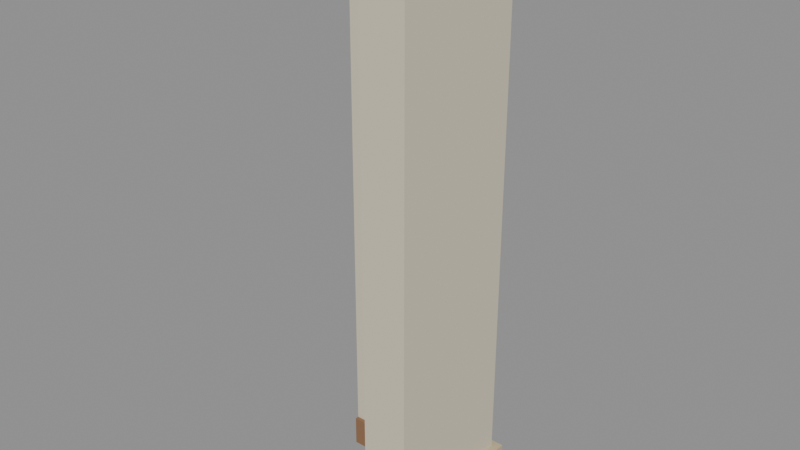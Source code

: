 # Source: rpg-mansion-exterior-return-corner-01-authoring.blend  (saved by Blender 4.3.34; exported with 4.5.12 LTS)
import bpy
from mathutils import Matrix  # noqa: F401  (used for matrix-valued properties, if any)

bpy.ops.wm.read_factory_settings(use_empty=True)
scene = bpy.context.scene
scene.name = 'Native authoring parts'

# ---- materials (node trees are filled in below, after node groups)
mat_original_plaster = bpy.data.materials.new('Original plaster')
mat_original_stone = bpy.data.materials.new('Original stone')
mat_original_wood_trim = bpy.data.materials.new('Original wood trim')

# ---- material node trees
mat_original_plaster.use_nodes = True; mat_original_plaster.node_tree.nodes.clear()
_N = mat_original_plaster.node_tree.nodes; _L = mat_original_plaster.node_tree.links
n0 = _N.new('ShaderNodeBsdfPrincipled'); n0.name = 'Principled BSDF'; n0.location = (10, 300)
n0.inputs[0].default_value = (0.6867, 0.624, 0.4735, 1.0)
n0.inputs[2].default_value = 0.75
n1 = _N.new('ShaderNodeOutputMaterial'); n1.name = 'Material Output'; n1.location = (300, 300)
_L.new(n0.outputs[0], n1.inputs[0])
n1.is_active_output = True
mat_original_stone.use_nodes = True; mat_original_stone.node_tree.nodes.clear()
_N = mat_original_stone.node_tree.nodes; _L = mat_original_stone.node_tree.links
n0 = _N.new('ShaderNodeBsdfPrincipled'); n0.name = 'Principled BSDF'; n0.location = (10, 300)
n0.inputs[0].default_value = (0.552, 0.4621, 0.2789, 1.0)
n0.inputs[2].default_value = 0.75
n1 = _N.new('ShaderNodeOutputMaterial'); n1.name = 'Material Output'; n1.location = (300, 300)
_L.new(n0.outputs[0], n1.inputs[0])
n1.is_active_output = True
mat_original_wood_trim.use_nodes = True; mat_original_wood_trim.node_tree.nodes.clear()
_N = mat_original_wood_trim.node_tree.nodes; _L = mat_original_wood_trim.node_tree.links
n0 = _N.new('ShaderNodeBsdfPrincipled'); n0.name = 'Principled BSDF'; n0.location = (10, 300)
n0.inputs[0].default_value = (0.2664, 0.1413, 0.07036, 1.0)
n0.inputs[2].default_value = 0.75
n1 = _N.new('ShaderNodeOutputMaterial'); n1.name = 'Material Output'; n1.location = (300, 300)
_L.new(n0.outputs[0], n1.inputs[0])
n1.is_active_output = True

# ---- meshes
me_continuous_exterior_l_corner_plaster_core = bpy.data.meshes.new('Continuous exterior L corner plaster core')
me_continuous_exterior_l_corner_plaster_core.from_pydata([(-0.38, 0.1, 0.0), (0.1, 0.1, 0.0), (0.1, -0.38, 0.0), (0.34, -0.38, 0.0), (0.34, 0.34, 0.0), (-0.38, 0.34, 0.0), (-0.38, 0.1, 3.0), (0.1, 0.1, 3.0), (0.1, -0.38, 3.0), (0.34, -0.38, 3.0), (0.34, 0.34, 3.0), (-0.38, 0.34, 3.0)], [], [(5, 4, 3, 2, 1, 0), (6, 7, 8, 9, 10, 11), (0, 1, 7, 6), (1, 2, 8, 7), (2, 3, 9, 8), (3, 4, 10, 9), (4, 5, 11, 10), (5, 0, 6, 11)])
_uv = me_continuous_exterior_l_corner_plaster_core.uv_layers.new(name='UVMap')
_uv.uv.foreach_set('vector', [0.7406, 0.1789, 0.918, 0.1789, 0.918, 0.3563, 0.8589, 0.3563, 0.8589, 0.238, 0.7406, 0.238, 0.119, 0.5344, 0.119, 0.4161, 0.0007391, 0.4161, 0.0007391, 0.357, 0.1781, 0.357, 0.1781, 0.5344, 0.1789, 0.4753, 0.1789, 0.357, 0.918, 0.357, 0.918, 0.4753, 0.0007391, 0.6534, 0.0007391, 0.5351, 0.7399, 0.5351, 0.7399, 0.6534, 0.0007391, 0.7133, 0.0007391, 0.6541, 0.7399, 0.6541, 0.7399, 0.7133, 0.0007391, 0.1781, 0.0007391, 0.0007391, 0.7399, 0.0007391, 0.7399, 0.1781, 0.0007391, 0.3563, 0.0007391, 0.1789, 0.7399, 0.1789, 0.7399, 0.3563, 0.0007391, 0.7731, 0.0007391, 0.714, 0.7399, 0.714, 0.7399, 0.7731])
me_continuous_exterior_l_corner_plaster_core.materials.append(mat_original_plaster)
me_continuous_exterior_l_corner_plaster_core.update()
me_continuous_convex_mitred_stone_plinth = bpy.data.meshes.new('Continuous convex mitred stone plinth')
me_continuous_convex_mitred_stone_plinth.from_pydata([(-0.38, 0.34, 0.0), (0.34, 0.34, 0.0), (0.34, -0.38, 0.0), (0.38, -0.38, 0.0), (0.38, 0.38, 0.0), (-0.38, 0.38, 0.0), (-0.38, 0.34, 0.18), (0.34, 0.34, 0.18), (0.34, -0.38, 0.18), (0.38, -0.38, 0.18), (0.38, 0.38, 0.18), (-0.38, 0.38, 0.18)], [], [(5, 4, 3, 2, 1, 0), (6, 7, 8, 9, 10, 11), (0, 1, 7, 6), (1, 2, 8, 7), (2, 3, 9, 8), (3, 4, 10, 9), (4, 5, 11, 10), (5, 0, 6, 11)])
_uv = me_continuous_convex_mitred_stone_plinth.uv_layers.new(name='UVMap')
_uv.uv.foreach_set('vector', [0.4488, 0.001758, 0.894, 0.001758, 0.894, 0.447, 0.8706, 0.447, 0.8706, 0.02519, 0.4488, 0.02519, 0.4236, 0.447, 0.4236, 0.02519, 0.001758, 0.02519, 0.001758, 0.001758, 0.447, 0.001758, 0.447, 0.447, 0.001758, 0.556, 0.4236, 0.556, 0.4236, 0.6614, 0.001758, 0.6614, 0.4253, 0.556, 0.8472, 0.556, 0.8472, 0.6614, 0.4253, 0.6614, 0.8489, 0.5794, 0.8489, 0.556, 0.9544, 0.556, 0.9544, 0.5794, 0.001758, 0.4488, 0.447, 0.4488, 0.447, 0.5542, 0.001758, 0.5542, 0.4488, 0.4488, 0.894, 0.4488, 0.894, 0.5542, 0.4488, 0.5542, 0.001758, 0.6866, 0.001758, 0.6632, 0.1072, 0.6632, 0.1072, 0.6866])
me_continuous_convex_mitred_stone_plinth.materials.append(mat_original_stone)
me_continuous_convex_mitred_stone_plinth.update()
me_continuous_convex_mitred_stone_eaves_band = bpy.data.meshes.new('Continuous convex mitred stone eaves band')
me_continuous_convex_mitred_stone_eaves_band.from_pydata([(-0.38, 0.34, 2.9), (0.34, 0.34, 2.9), (0.34, -0.38, 2.9), (0.37, -0.38, 2.9), (0.37, 0.37, 2.9), (-0.38, 0.37, 2.9), (-0.38, 0.34, 3.0), (0.34, 0.34, 3.0), (0.34, -0.38, 3.0), (0.37, -0.38, 3.0), (0.37, 0.37, 3.0), (-0.38, 0.37, 3.0)], [], [(5, 4, 3, 2, 1, 0), (6, 7, 8, 9, 10, 11), (0, 1, 7, 6), (1, 2, 8, 7), (2, 3, 9, 8), (3, 4, 10, 9), (4, 5, 11, 10), (5, 0, 6, 11)])
_uv = me_continuous_convex_mitred_stone_eaves_band.uv_layers.new(name='UVMap')
_uv.uv.foreach_set('vector', [0.4838, 0.00192, 0.9638, 0.00192, 0.9638, 0.4819, 0.9446, 0.4819, 0.9446, 0.02112, 0.4838, 0.02112, 0.4627, 0.4819, 0.4627, 0.02112, 0.00192, 0.02112, 0.00192, 0.00192, 0.4819, 0.00192, 0.4819, 0.4819, 0.00192, 0.5497, 0.4627, 0.5497, 0.4627, 0.6137, 0.00192, 0.6137, 0.4646, 0.5497, 0.9254, 0.5497, 0.9254, 0.6137, 0.4646, 0.6137, 0.9273, 0.5689, 0.9273, 0.5497, 0.9913, 0.5497, 0.9913, 0.5689, 0.00192, 0.4838, 0.4819, 0.4838, 0.4819, 0.5478, 0.00192, 0.5478, 0.4838, 0.4838, 0.9638, 0.4838, 0.9638, 0.5478, 0.4838, 0.5478, 0.00192, 0.6348, 0.00192, 0.6156, 0.06591, 0.6156, 0.06591, 0.6348])
me_continuous_convex_mitred_stone_eaves_band.materials.append(mat_original_stone)
me_continuous_convex_mitred_stone_eaves_band.update()
me_continuous_concave_interior_timber_skirting = bpy.data.meshes.new('Continuous concave interior timber skirting')
me_continuous_concave_interior_timber_skirting.from_pydata([(-0.38, 0.08, 0.0), (0.08, 0.08, 0.0), (0.08, -0.38, 0.0), (0.1, -0.38, 0.0), (0.1, 0.1, 0.0), (-0.38, 0.1, 0.0), (-0.38, 0.08, 0.16), (0.08, 0.08, 0.16), (0.08, -0.38, 0.16), (0.1, -0.38, 0.16), (0.1, 0.1, 0.16), (-0.38, 0.1, 0.16)], [], [(5, 4, 3, 2, 1, 0), (6, 7, 8, 9, 10, 11), (0, 1, 7, 6), (1, 2, 8, 7), (2, 3, 9, 8), (3, 4, 10, 9), (4, 5, 11, 10), (5, 0, 6, 11)])
_uv = me_continuous_concave_interior_timber_skirting.uv_layers.new(name='UVMap')
_uv.uv.foreach_set('vector', [0.002609, 0.002609, 0.42, 0.002609, 0.42, 0.42, 0.4026, 0.42, 0.4026, 0.02, 0.002609, 0.02, 0.8226, 0.42, 0.8226, 0.02, 0.4226, 0.02, 0.4226, 0.002609, 0.84, 0.002609, 0.84, 0.42, 0.002609, 0.5644, 0.4026, 0.5644, 0.4026, 0.7035, 0.002609, 0.7035, 0.4052, 0.5644, 0.8053, 0.5644, 0.8053, 0.7035, 0.4052, 0.7035, 0.8079, 0.5818, 0.8079, 0.5644, 0.947, 0.5644, 0.947, 0.5818, 0.002609, 0.4226, 0.42, 0.4226, 0.42, 0.5618, 0.002609, 0.5618, 0.4226, 0.4226, 0.84, 0.4226, 0.84, 0.5618, 0.4226, 0.5618, 0.002609, 0.7235, 0.002609, 0.7061, 0.1417, 0.7061, 0.1417, 0.7235])
me_continuous_concave_interior_timber_skirting.materials.append(mat_original_wood_trim)
me_continuous_concave_interior_timber_skirting.update()

# ---- objects
ob_continuous_exterior_l_corner_plaster_core = bpy.data.objects.new('Continuous exterior L corner plaster core', me_continuous_exterior_l_corner_plaster_core)
ob_continuous_convex_mitred_stone_plinth = bpy.data.objects.new('Continuous convex mitred stone plinth', me_continuous_convex_mitred_stone_plinth)
ob_continuous_convex_mitred_stone_eaves_band = bpy.data.objects.new('Continuous convex mitred stone eaves band', me_continuous_convex_mitred_stone_eaves_band)
ob_continuous_concave_interior_timber_skirting = bpy.data.objects.new('Continuous concave interior timber skirting', me_continuous_concave_interior_timber_skirting)

# ---- transforms, parenting, visibility, modifiers, constraints
ob_continuous_exterior_l_corner_plaster_core.location = (0.0, 0.0, 0.0)
ob_continuous_convex_mitred_stone_plinth.location = (0.0, 0.0, 0.0)
ob_continuous_convex_mitred_stone_eaves_band.location = (0.0, 0.0, 0.0)
ob_continuous_concave_interior_timber_skirting.location = (0.0, 0.0, 0.0)

# ---- collection membership
scene.collection.objects.link(ob_continuous_exterior_l_corner_plaster_core)
scene.collection.objects.link(ob_continuous_convex_mitred_stone_plinth)
scene.collection.objects.link(ob_continuous_convex_mitred_stone_eaves_band)
scene.collection.objects.link(ob_continuous_concave_interior_timber_skirting)

# ---- scene / render settings (as saved in the file)
scene.frame_start = 1; scene.frame_end = 250; scene.frame_set(1)
scene.render.engine = 'BLENDER_EEVEE_NEXT'
scene.render.image_settings.exr_codec = 'NONE'
scene.render.simplify_subdivision_render = 0
scene.render.simplify_child_particles_render = 0.0
scene.eevee.use_volume_custom_range = False
scene.eevee.use_fast_gi = False
scene.eevee.use_shadows = False
scene.view_settings.white_balance_temperature = 0.0
scene.view_settings.white_balance_tint = 0.0
scene.view_settings.white_balance_whitepoint = (2.97, 0.5193, -0.0414)
bpy.context.view_layer.update()

# ---- added for rendering (the .blend has no active camera and no usable light): camera, sun + grey world if the file has none
cam_auto = bpy.data.cameras.new('AutoCamera')
cam_auto.lens = 50.0
cam_auto.sensor_width = 36.0
cam_auto.clip_end = 1000.0
ob_auto_camera = bpy.data.objects.new('AutoCamera', cam_auto)
scene.collection.objects.link(ob_auto_camera)
ob_auto_camera.location = (2.94843, -3.53812, 3.85875)
ob_auto_camera.rotation_euler = (1.09748, -7.21219e-08, 0.694738)
scene.camera = ob_auto_camera
light_auto_sun = bpy.data.lights.new('AutoSun', 'SUN')
light_auto_sun.energy = 3.0
light_auto_sun.angle = 0.0523599
ob_auto_sun = bpy.data.objects.new('AutoSun', light_auto_sun)
scene.collection.objects.link(ob_auto_sun)
ob_auto_sun.rotation_euler = (0.872665, 0.174533, 0.523599)
if scene.world is None:
    world_auto = bpy.data.worlds.new('AutoWorld')
    world_auto.color = (0.3, 0.3, 0.3)
    scene.world = world_auto
bpy.context.view_layer.update()
